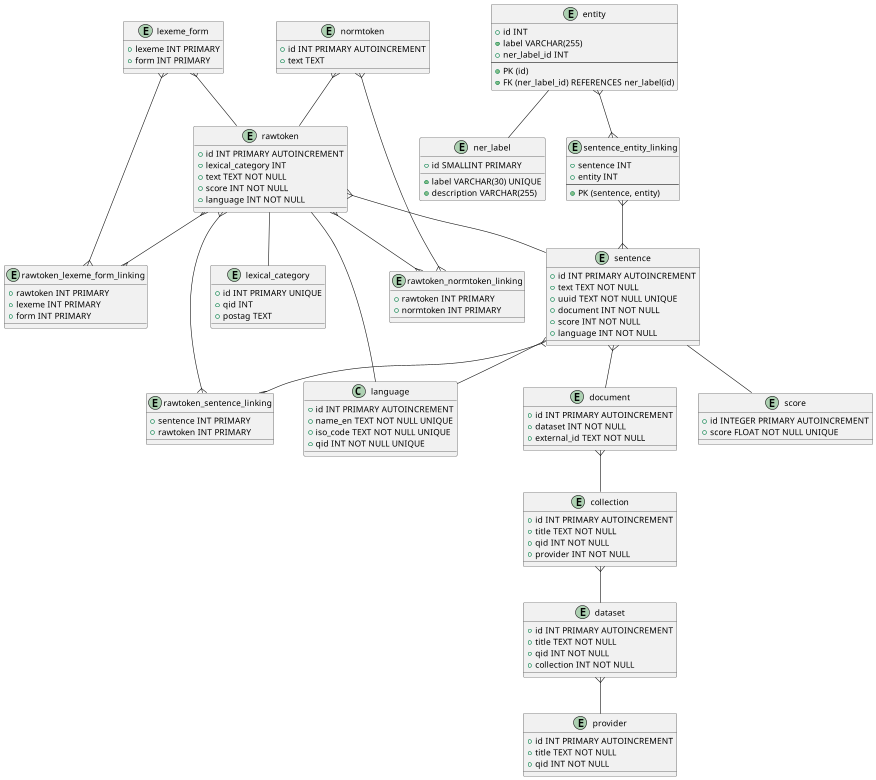

The diagram above was rendered by PlantUML. Its source (embedded in the PNG):
@startuml
'' Store information about token, lexical category and

'' This is needed to distinguish forms
'' VERB and AUX link to the same qid
entity lexical_category {
    + id INT PRIMARY UNIQUE
    + qid INT
    + postag TEXT
}

'' The ISO 639-1 code is stored like in the yml like so: 'en'
class language {
    + id INT PRIMARY AUTOINCREMENT
    + name_en TEXT NOT NULL UNIQUE
    + iso_code TEXT NOT NULL UNIQUE
    + qid INT NOT NULL UNIQUE
}
'' e.g. Riksdagenförvaltningen Q10655176)
entity provider {
    + id INT PRIMARY AUTOINCREMENT
    + title TEXT NOT NULL
    + qid INT NOT NULL
}
'' e.g. Riksdagens öppna data Q108560253
'' QID for this term: Q59294700
entity collection {
    + id INT PRIMARY AUTOINCREMENT
    + title TEXT NOT NULL
    + qid INT NOT NULL
    + provider INT NOT NULL
}

'' dataset is e.g. departementserien Q123501464
entity dataset {
    + id INT PRIMARY AUTOINCREMENT
    + title TEXT NOT NULL
    + qid INT NOT NULL
    + collection INT NOT NULL
}

'' e.g. GNB465, see https://www.riksdagen.se/sv/dokument-och-lagar/dokument/departementsserien/ds-1999-65-_gnb465/
entity document {
    + id INT PRIMARY AUTOINCREMENT
    + dataset INT NOT NULL
    + external_id TEXT NOT NULL
}

'' sentences is detected by the spaCy NLP
entity sentence {
    + id INT PRIMARY AUTOINCREMENT
    + text TEXT NOT NULL
    + uuid TEXT NOT NULL UNIQUE
    + document INT NOT NULL
    + score INT NOT NULL
    + language INT NOT NULL
}

'' linking table
entity rawtoken_sentence_linking {
    + sentence INT PRIMARY
    + rawtoken INT PRIMARY
}

'' lexeme form ids can be matched later on to forms
entity lexeme_form {
    + lexeme INT PRIMARY
    + form INT PRIMARY
}

'' linking table
entity rawtoken_lexeme_form_linking {
    + rawtoken INT PRIMARY
    + lexeme INT PRIMARY
    + form INT PRIMARY
}

'' raw tokens appear in sentences as output form the NLP and have a lexical category
'' they have a composite primary key hardcoding them to a specific lexical category
'' text + lexical_category_id + language = UNIQUE
entity rawtoken {
    + id INT PRIMARY AUTOINCREMENT
    + lexical_category INT
    + text TEXT NOT NULL
    + score INT NOT NULL
    + language INT NOT NULL
}

'' This prevents duplication of scores in the database on every token and sentence
entity score {
    + id INTEGER PRIMARY AUTOINCREMENT
    + score FLOAT NOT NULL UNIQUE
}

'' normalized tokens are derived from raw tokens and have no lexical category
'' They help users who want to lookup variations of any given token
'' e.g. the form Hus has the normalized token hus
'' e.g. the form statsminister has the normalized token statsminister
entity normtoken {
    + id INT PRIMARY AUTOINCREMENT
    + text TEXT
}

'' link table between forms and normalized tokens
entity rawtoken_normtoken_linking {
    + rawtoken INT PRIMARY
    + normtoken INT PRIMARY
}

'' This table holds the NER labels of spaCy
entity ner_label {
  + id SMALLINT PRIMARY
  + label VARCHAR(30) UNIQUE
  + description VARCHAR(255)
}

'' This is a unique NER occurrence.
'' E.g. label: Europe: ner_label_id -> id of 'LOC'
entity entity {
  + id INT
  + label VARCHAR(255)
  + ner_label_id INT
  --
  + PK (id)
  + FK (ner_label_id) REFERENCES ner_label(id)
}

'' We only store one unique ner per sentence.
'' We don't care about the same entity
'' appearing multiple times in a sentence
entity sentence_entity_linking {
  + sentence INT
  + entity INT
  --
  + PK (sentence, entity)
}

' many to one:
lexeme_form }-- rawtoken
normtoken }-- rawtoken
rawtoken }-- sentence
sentence }-- document
document }-- collection
collection }-- dataset
dataset }-- provider

' one to one
entity -- ner_label
sentence -- score
sentence -- language
rawtoken -- lexical_category
rawtoken -- language

' many to many
rawtoken }--{ rawtoken_normtoken_linking
normtoken }--{ rawtoken_normtoken_linking
rawtoken }--{ rawtoken_sentence_linking
sentence }--{ rawtoken_sentence_linking
rawtoken }--{ rawtoken_lexeme_form_linking
lexeme_form }--{ rawtoken_lexeme_form_linking
sentence_entity_linking }--{ sentence
entity }--{ sentence_entity_linking
@enduml